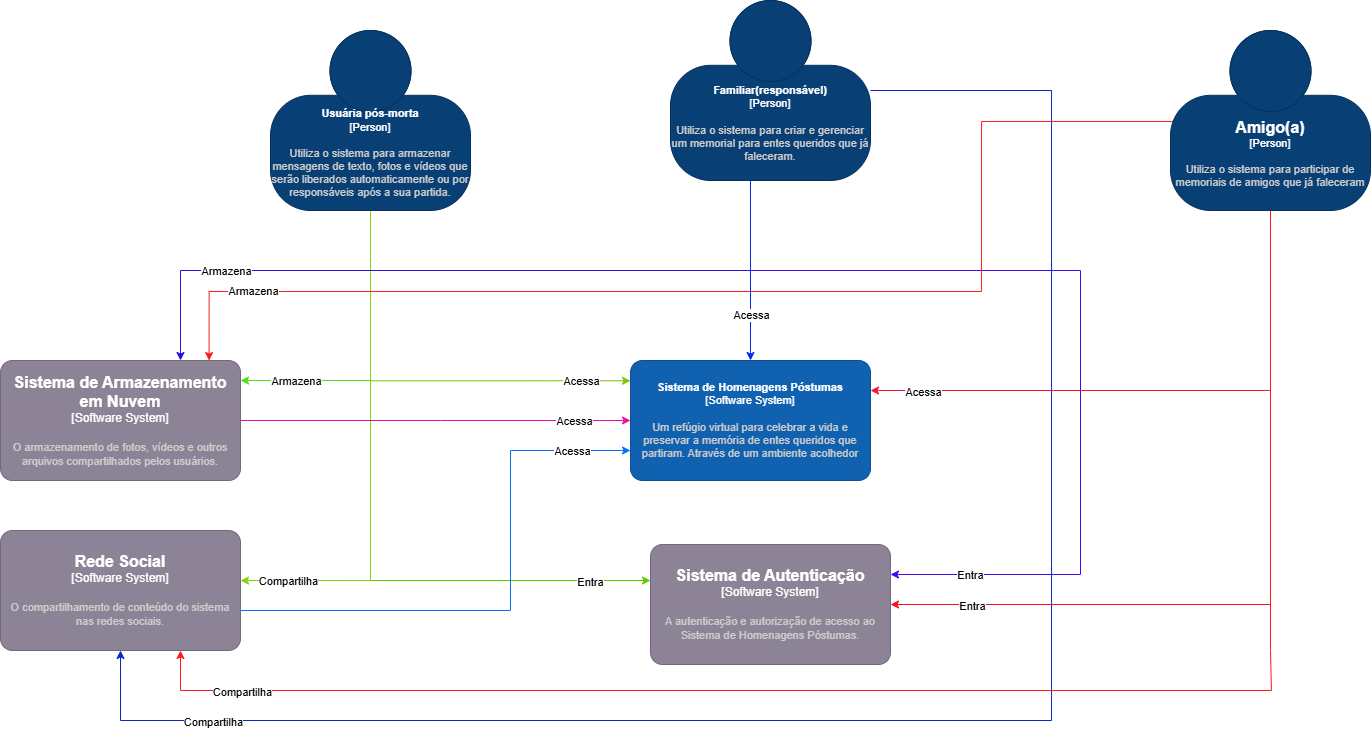

The diagram above was exported from draw.io. Its source (the exported page's mxGraphModel, read from the mxfile embedded in the PNG):
<mxGraphModel dx="2266" dy="1426" grid="1" gridSize="10" guides="1" tooltips="1" connect="1" arrows="1" fold="1" page="1" pageScale="1" pageWidth="1169" pageHeight="827" math="0" shadow="0">
  <root>
    <mxCell id="0" />
    <mxCell id="1" parent="0" />
    <mxCell id="zQIbRqebnEgtnZDrvNTq-29" style="edgeStyle=orthogonalEdgeStyle;rounded=0;orthogonalLoop=1;jettySize=auto;html=1;entryX=-0.008;entryY=0.169;entryDx=0;entryDy=0;entryPerimeter=0;fillColor=#fa6800;strokeColor=#77c700;" edge="1" parent="1">
      <mxGeometry relative="1" as="geometry">
        <mxPoint x="279.99999999999994" y="250.27999999999997" as="targetPoint" />
        <mxPoint x="21.92" y="80" as="sourcePoint" />
        <Array as="points">
          <mxPoint x="20" y="80" />
          <mxPoint x="20" y="250" />
        </Array>
      </mxGeometry>
    </mxCell>
    <mxCell id="zQIbRqebnEgtnZDrvNTq-50" value="Acessa" style="edgeLabel;html=1;align=center;verticalAlign=middle;resizable=0;points=[];fontFamily=Helvetica;fontSize=11;fontColor=default;labelBackgroundColor=default;" vertex="1" connectable="0" parent="zQIbRqebnEgtnZDrvNTq-29">
      <mxGeometry x="0.7705" relative="1" as="geometry">
        <mxPoint as="offset" />
      </mxGeometry>
    </mxCell>
    <mxCell id="zQIbRqebnEgtnZDrvNTq-32" style="edgeStyle=orthogonalEdgeStyle;rounded=0;orthogonalLoop=1;jettySize=auto;html=1;fillColor=#fa6800;strokeColor=#63c700;entryX=0;entryY=0.3;entryDx=0;entryDy=0;entryPerimeter=0;" edge="1" parent="1" target="zQIbRqebnEgtnZDrvNTq-7">
      <mxGeometry relative="1" as="geometry">
        <mxPoint x="290" y="450" as="targetPoint" />
        <mxPoint x="19.999999999999773" y="80" as="sourcePoint" />
        <Array as="points">
          <mxPoint x="20" y="450" />
        </Array>
      </mxGeometry>
    </mxCell>
    <mxCell id="zQIbRqebnEgtnZDrvNTq-45" value="Entra" style="edgeLabel;html=1;align=center;verticalAlign=middle;resizable=0;points=[];fontFamily=Helvetica;fontSize=11;fontColor=default;labelBackgroundColor=default;" vertex="1" connectable="0" parent="zQIbRqebnEgtnZDrvNTq-32">
      <mxGeometry x="0.8144" y="-1" relative="1" as="geometry">
        <mxPoint as="offset" />
      </mxGeometry>
    </mxCell>
    <mxCell id="zQIbRqebnEgtnZDrvNTq-56" style="edgeStyle=orthogonalEdgeStyle;shape=connector;rounded=0;orthogonalLoop=1;jettySize=auto;html=1;strokeColor=#53de17;align=center;verticalAlign=middle;fontFamily=Helvetica;fontSize=11;fontColor=default;labelBackgroundColor=default;endArrow=classic;entryX=1;entryY=0.25;entryDx=0;entryDy=0;entryPerimeter=0;" edge="1" parent="1">
      <mxGeometry relative="1" as="geometry">
        <mxPoint x="-110" y="250" as="targetPoint" />
        <mxPoint x="20" y="70" as="sourcePoint" />
        <Array as="points">
          <mxPoint x="20" y="250" />
        </Array>
      </mxGeometry>
    </mxCell>
    <mxCell id="zQIbRqebnEgtnZDrvNTq-66" value="Armazena" style="edgeLabel;html=1;align=center;verticalAlign=middle;resizable=0;points=[];fontFamily=Helvetica;fontSize=11;fontColor=default;labelBackgroundColor=default;" vertex="1" connectable="0" parent="zQIbRqebnEgtnZDrvNTq-56">
      <mxGeometry x="0.6428" relative="1" as="geometry">
        <mxPoint as="offset" />
      </mxGeometry>
    </mxCell>
    <mxCell id="zQIbRqebnEgtnZDrvNTq-61" style="edgeStyle=orthogonalEdgeStyle;shape=connector;rounded=0;orthogonalLoop=1;jettySize=auto;html=1;strokeColor=#82d605;align=center;verticalAlign=middle;fontFamily=Helvetica;fontSize=11;fontColor=default;labelBackgroundColor=default;endArrow=classic;entryX=1;entryY=0.417;entryDx=0;entryDy=0;entryPerimeter=0;" edge="1" parent="1" source="CiiPl4a-kLzmqU_UeyBm-1" target="zQIbRqebnEgtnZDrvNTq-9">
      <mxGeometry relative="1" as="geometry">
        <mxPoint x="10" y="450" as="targetPoint" />
        <Array as="points">
          <mxPoint x="20" y="450" />
        </Array>
      </mxGeometry>
    </mxCell>
    <mxCell id="zQIbRqebnEgtnZDrvNTq-67" value="Compartilha" style="edgeLabel;html=1;align=center;verticalAlign=middle;resizable=0;points=[];fontFamily=Helvetica;fontSize=11;fontColor=default;labelBackgroundColor=default;" vertex="1" connectable="0" parent="zQIbRqebnEgtnZDrvNTq-61">
      <mxGeometry x="0.8096" relative="1" as="geometry">
        <mxPoint as="offset" />
      </mxGeometry>
    </mxCell>
    <object placeholders="1" c4Name="Usuária pós-morta" c4Type="Person" c4Description="Utiliza o sistema para armazenar mensagens de texto, fotos e vídeos que serão liberados automaticamente ou por responsáveis após a sua partida." label="&lt;font style=&quot;font-size: 11px;&quot;&gt;&lt;b style=&quot;font-size: 11px;&quot;&gt;%c4Name%&lt;/b&gt;&lt;/font&gt;&lt;div style=&quot;font-size: 11px;&quot;&gt;[%c4Type%]&lt;/div&gt;&lt;br style=&quot;font-size: 11px;&quot;&gt;&lt;div style=&quot;font-size: 11px;&quot;&gt;&lt;font style=&quot;font-size: 11px;&quot;&gt;&lt;font style=&quot;font-size: 11px;&quot; color=&quot;#cccccc&quot;&gt;%c4Description%&lt;/font&gt;&lt;/font&gt;&lt;/div&gt;" id="CiiPl4a-kLzmqU_UeyBm-1">
      <mxCell style="html=1;fontSize=11;dashed=0;whiteSpace=wrap;fillColor=#083F75;strokeColor=#06315C;fontColor=#ffffff;shape=mxgraph.c4.person2;align=center;metaEdit=1;points=[[0.5,0,0],[1,0.5,0],[1,0.75,0],[0.75,1,0],[0.5,1,0],[0.25,1,0],[0,0.75,0],[0,0.5,0]];resizable=0;fontFamily=Helvetica;" parent="1" vertex="1">
        <mxGeometry x="-80" y="-100" width="200" height="180" as="geometry" />
      </mxCell>
    </object>
    <mxCell id="zQIbRqebnEgtnZDrvNTq-33" style="edgeStyle=orthogonalEdgeStyle;rounded=0;orthogonalLoop=1;jettySize=auto;html=1;entryX=1;entryY=0.25;entryDx=0;entryDy=0;entryPerimeter=0;fontColor=#00FF00;labelBackgroundColor=#00FF00;labelBorderColor=#00FF00;textShadow=1;fillColor=#6a00ff;strokeColor=#4606f4;" edge="1" parent="1" source="zQIbRqebnEgtnZDrvNTq-1" target="zQIbRqebnEgtnZDrvNTq-7">
      <mxGeometry relative="1" as="geometry">
        <mxPoint x="730" y="480" as="targetPoint" />
        <Array as="points">
          <mxPoint x="400" y="140" />
          <mxPoint x="730" y="140" />
          <mxPoint x="730" y="444" />
        </Array>
      </mxGeometry>
    </mxCell>
    <mxCell id="zQIbRqebnEgtnZDrvNTq-46" value="Entra" style="edgeLabel;html=1;align=center;verticalAlign=middle;resizable=0;points=[];fontFamily=Helvetica;fontSize=11;fontColor=default;labelBackgroundColor=default;" vertex="1" connectable="0" parent="zQIbRqebnEgtnZDrvNTq-33">
      <mxGeometry x="0.8259" relative="1" as="geometry">
        <mxPoint as="offset" />
      </mxGeometry>
    </mxCell>
    <mxCell id="zQIbRqebnEgtnZDrvNTq-57" style="edgeStyle=orthogonalEdgeStyle;shape=connector;rounded=0;orthogonalLoop=1;jettySize=auto;html=1;strokeColor=#270ee1;align=center;verticalAlign=middle;fontFamily=Helvetica;fontSize=11;fontColor=default;labelBackgroundColor=default;endArrow=classic;entryX=0.75;entryY=0;entryDx=0;entryDy=0;entryPerimeter=0;" edge="1" parent="1" source="zQIbRqebnEgtnZDrvNTq-1" target="zQIbRqebnEgtnZDrvNTq-8">
      <mxGeometry relative="1" as="geometry">
        <mxPoint x="-40" y="200" as="targetPoint" />
        <Array as="points">
          <mxPoint x="400" y="140" />
          <mxPoint x="-170" y="140" />
        </Array>
      </mxGeometry>
    </mxCell>
    <mxCell id="zQIbRqebnEgtnZDrvNTq-64" value="Armazena" style="edgeLabel;html=1;align=center;verticalAlign=middle;resizable=0;points=[];fontFamily=Helvetica;fontSize=11;fontColor=default;labelBackgroundColor=default;" vertex="1" connectable="0" parent="zQIbRqebnEgtnZDrvNTq-57">
      <mxGeometry x="0.6383" relative="1" as="geometry">
        <mxPoint as="offset" />
      </mxGeometry>
    </mxCell>
    <mxCell id="zQIbRqebnEgtnZDrvNTq-62" style="edgeStyle=orthogonalEdgeStyle;shape=connector;rounded=0;orthogonalLoop=1;jettySize=auto;html=1;strokeColor=#0827c4;align=center;verticalAlign=middle;fontFamily=Helvetica;fontSize=11;fontColor=default;labelBackgroundColor=default;endArrow=classic;" edge="1" parent="1" source="zQIbRqebnEgtnZDrvNTq-1" target="zQIbRqebnEgtnZDrvNTq-9">
      <mxGeometry relative="1" as="geometry">
        <mxPoint x="-250" y="560" as="targetPoint" />
        <Array as="points">
          <mxPoint x="701" y="-40" />
          <mxPoint x="701" y="590" />
          <mxPoint x="-230" y="590" />
        </Array>
      </mxGeometry>
    </mxCell>
    <mxCell id="zQIbRqebnEgtnZDrvNTq-69" value="Compartilha" style="edgeLabel;html=1;align=center;verticalAlign=middle;resizable=0;points=[];fontFamily=Helvetica;fontSize=11;fontColor=default;labelBackgroundColor=default;" vertex="1" connectable="0" parent="zQIbRqebnEgtnZDrvNTq-62">
      <mxGeometry x="0.8205" y="1" relative="1" as="geometry">
        <mxPoint as="offset" />
      </mxGeometry>
    </mxCell>
    <object placeholders="1" c4Name="Familiar(responsável)" c4Type="Person" c4Description="Utiliza o sistema para criar e gerenciar um memorial para entes queridos que já faleceram." label="&lt;font style=&quot;font-size: 11px;&quot;&gt;&lt;b style=&quot;font-size: 11px;&quot;&gt;%c4Name%&lt;/b&gt;&lt;/font&gt;&lt;div style=&quot;font-size: 11px;&quot;&gt;[%c4Type%]&lt;/div&gt;&lt;br style=&quot;font-size: 11px;&quot;&gt;&lt;div style=&quot;font-size: 11px;&quot;&gt;&lt;font style=&quot;font-size: 11px;&quot;&gt;&lt;font style=&quot;font-size: 11px;&quot; color=&quot;#cccccc&quot;&gt;%c4Description%&lt;/font&gt;&lt;/font&gt;&lt;/div&gt;" id="zQIbRqebnEgtnZDrvNTq-1">
      <mxCell style="html=1;fontSize=11;dashed=0;whiteSpace=wrap;fillColor=#083F75;strokeColor=#06315C;fontColor=#ffffff;shape=mxgraph.c4.person2;align=center;metaEdit=1;points=[[0.5,0,0],[1,0.5,0],[1,0.75,0],[0.75,1,0],[0.5,1,0],[0.25,1,0],[0,0.75,0],[0,0.5,0]];resizable=0;fontFamily=Helvetica;" vertex="1" parent="1">
        <mxGeometry x="320" y="-130" width="200" height="180" as="geometry" />
      </mxCell>
    </object>
    <mxCell id="zQIbRqebnEgtnZDrvNTq-31" style="edgeStyle=orthogonalEdgeStyle;rounded=0;orthogonalLoop=1;jettySize=auto;html=1;entryX=1;entryY=0.25;entryDx=0;entryDy=0;entryPerimeter=0;fillColor=#60a917;strokeColor=#F3162C;" edge="1" parent="1" source="zQIbRqebnEgtnZDrvNTq-4" target="zQIbRqebnEgtnZDrvNTq-6">
      <mxGeometry relative="1" as="geometry">
        <mxPoint x="580" y="270" as="targetPoint" />
        <Array as="points">
          <mxPoint x="920" y="260" />
        </Array>
      </mxGeometry>
    </mxCell>
    <mxCell id="zQIbRqebnEgtnZDrvNTq-48" value="Acessa" style="edgeLabel;html=1;align=center;verticalAlign=middle;resizable=0;points=[];fontFamily=Helvetica;fontSize=11;fontColor=default;labelBackgroundColor=default;" vertex="1" connectable="0" parent="zQIbRqebnEgtnZDrvNTq-31">
      <mxGeometry x="0.8185" y="1" relative="1" as="geometry">
        <mxPoint as="offset" />
      </mxGeometry>
    </mxCell>
    <mxCell id="zQIbRqebnEgtnZDrvNTq-34" style="edgeStyle=orthogonalEdgeStyle;rounded=0;orthogonalLoop=1;jettySize=auto;html=1;entryX=1;entryY=0.5;entryDx=0;entryDy=0;entryPerimeter=0;fillColor=#60a917;strokeColor=#ff0f1b;" edge="1" parent="1" source="zQIbRqebnEgtnZDrvNTq-4" target="zQIbRqebnEgtnZDrvNTq-7">
      <mxGeometry relative="1" as="geometry">
        <mxPoint x="770" y="510" as="targetPoint" />
        <Array as="points">
          <mxPoint x="920" y="474" />
        </Array>
      </mxGeometry>
    </mxCell>
    <mxCell id="zQIbRqebnEgtnZDrvNTq-47" value="Entra" style="edgeLabel;html=1;align=center;verticalAlign=middle;resizable=0;points=[];fontFamily=Helvetica;fontSize=11;fontColor=default;labelBackgroundColor=default;" vertex="1" connectable="0" parent="zQIbRqebnEgtnZDrvNTq-34">
      <mxGeometry x="0.7908" y="1" relative="1" as="geometry">
        <mxPoint as="offset" />
      </mxGeometry>
    </mxCell>
    <mxCell id="zQIbRqebnEgtnZDrvNTq-58" style="edgeStyle=orthogonalEdgeStyle;shape=connector;rounded=0;orthogonalLoop=1;jettySize=auto;html=1;strokeColor=#f91a1a;align=center;verticalAlign=middle;fontFamily=Helvetica;fontSize=11;fontColor=default;labelBackgroundColor=default;endArrow=classic;entryX=0.869;entryY=-0.009;entryDx=0;entryDy=0;entryPerimeter=0;exitX=0.016;exitY=0.498;exitDx=0;exitDy=0;exitPerimeter=0;" edge="1" parent="1" source="zQIbRqebnEgtnZDrvNTq-4">
      <mxGeometry relative="1" as="geometry">
        <mxPoint x="-141.43999999999983" y="230.00000000000009" as="targetPoint" />
        <mxPoint x="820" y="-8.92" as="sourcePoint" />
        <Array as="points">
          <mxPoint x="823" y="-9" />
          <mxPoint x="631" y="-9" />
          <mxPoint x="631" y="161" />
          <mxPoint x="-141" y="161" />
        </Array>
      </mxGeometry>
    </mxCell>
    <mxCell id="zQIbRqebnEgtnZDrvNTq-65" value="Armazena" style="edgeLabel;html=1;align=center;verticalAlign=middle;resizable=0;points=[];fontFamily=Helvetica;fontSize=11;fontColor=default;labelBackgroundColor=default;" vertex="1" connectable="0" parent="zQIbRqebnEgtnZDrvNTq-58">
      <mxGeometry x="0.8124" relative="1" as="geometry">
        <mxPoint as="offset" />
      </mxGeometry>
    </mxCell>
    <mxCell id="zQIbRqebnEgtnZDrvNTq-59" style="edgeStyle=orthogonalEdgeStyle;shape=connector;rounded=0;orthogonalLoop=1;jettySize=auto;html=1;strokeColor=#ff1a1a;align=center;verticalAlign=middle;fontFamily=Helvetica;fontSize=11;fontColor=default;labelBackgroundColor=default;endArrow=classic;entryX=0.75;entryY=1;entryDx=0;entryDy=0;entryPerimeter=0;" edge="1" parent="1" source="zQIbRqebnEgtnZDrvNTq-4" target="zQIbRqebnEgtnZDrvNTq-9">
      <mxGeometry relative="1" as="geometry">
        <mxPoint x="-230" y="550" as="targetPoint" />
        <Array as="points">
          <mxPoint x="920" y="520" />
          <mxPoint x="921" y="520" />
          <mxPoint x="921" y="560" />
          <mxPoint x="-170" y="560" />
        </Array>
      </mxGeometry>
    </mxCell>
    <mxCell id="zQIbRqebnEgtnZDrvNTq-68" value="Compartilha" style="edgeLabel;html=1;align=center;verticalAlign=middle;resizable=0;points=[];fontFamily=Helvetica;fontSize=11;fontColor=default;labelBackgroundColor=default;" vertex="1" connectable="0" parent="zQIbRqebnEgtnZDrvNTq-59">
      <mxGeometry x="0.8746" y="1" relative="1" as="geometry">
        <mxPoint as="offset" />
      </mxGeometry>
    </mxCell>
    <object placeholders="1" c4Name="Amigo(a)" c4Type="Person" c4Description="Utiliza o sistema para participar de memoriais de amigos que já faleceram" label="&lt;font style=&quot;font-size: 16px&quot;&gt;&lt;b&gt;%c4Name%&lt;/b&gt;&lt;/font&gt;&lt;div&gt;[%c4Type%]&lt;/div&gt;&lt;br&gt;&lt;div&gt;&lt;font style=&quot;font-size: 11px&quot;&gt;&lt;font color=&quot;#cccccc&quot;&gt;%c4Description%&lt;/font&gt;&lt;/font&gt;&lt;/div&gt;" id="zQIbRqebnEgtnZDrvNTq-4">
      <mxCell style="html=1;fontSize=11;dashed=0;whiteSpace=wrap;fillColor=#083F75;strokeColor=#06315C;fontColor=#ffffff;shape=mxgraph.c4.person2;align=center;metaEdit=1;points=[[0.5,0,0],[1,0.5,0],[1,0.75,0],[0.75,1,0],[0.5,1,0],[0.25,1,0],[0,0.75,0],[0,0.5,0]];resizable=0;fontFamily=Helvetica;" vertex="1" parent="1">
        <mxGeometry x="820" y="-100" width="200" height="180" as="geometry" />
      </mxCell>
    </object>
    <object placeholders="1" c4Name="Sistema de Homenagens Póstumas" c4Type="Software System" c4Description="Um refúgio virtual para celebrar a vida e preservar a memória de entes queridos que partiram. Através de um ambiente acolhedor" label="&lt;font style=&quot;font-size: 11px;&quot;&gt;&lt;b style=&quot;font-size: 11px;&quot;&gt;%c4Name%&lt;/b&gt;&lt;/font&gt;&lt;div style=&quot;font-size: 11px;&quot;&gt;[%c4Type%]&lt;/div&gt;&lt;br style=&quot;font-size: 11px;&quot;&gt;&lt;div style=&quot;font-size: 11px;&quot;&gt;&lt;font style=&quot;font-size: 11px;&quot;&gt;&lt;font color=&quot;#cccccc&quot; style=&quot;font-size: 11px;&quot;&gt;%c4Description%&lt;/font&gt;&lt;/font&gt;&lt;/div&gt;" id="zQIbRqebnEgtnZDrvNTq-6">
      <mxCell style="rounded=1;whiteSpace=wrap;html=1;labelBackgroundColor=none;fillColor=#1061B0;fontColor=#ffffff;align=center;arcSize=10;strokeColor=#0D5091;metaEdit=1;resizable=0;points=[[0.25,0,0],[0.5,0,0],[0.75,0,0],[1,0.25,0],[1,0.5,0],[1,0.75,0],[0.75,1,0],[0.5,1,0],[0.25,1,0],[0,0.75,0],[0,0.5,0],[0,0.25,0]];fontSize=11;fontFamily=Helvetica;" vertex="1" parent="1">
        <mxGeometry x="280" y="230" width="240" height="120" as="geometry" />
      </mxCell>
    </object>
    <object placeholders="1" c4Name="Sistema de Autenticação" c4Type="Software System" c4Description="A autenticação e autorização de acesso ao Sistema de Homenagens Póstumas." label="&lt;font style=&quot;font-size: 16px&quot;&gt;&lt;b&gt;%c4Name%&lt;/b&gt;&lt;/font&gt;&lt;div&gt;[%c4Type%]&lt;/div&gt;&lt;br&gt;&lt;div&gt;&lt;font style=&quot;font-size: 11px&quot;&gt;&lt;font color=&quot;#cccccc&quot;&gt;%c4Description%&lt;/font&gt;&lt;/div&gt;" id="zQIbRqebnEgtnZDrvNTq-7">
      <mxCell style="rounded=1;whiteSpace=wrap;html=1;labelBackgroundColor=none;fillColor=#8C8496;fontColor=#ffffff;align=center;arcSize=10;strokeColor=#736782;metaEdit=1;resizable=0;points=[[0.25,0,0],[0.5,0,0],[0.75,0,0],[1,0.25,0],[1,0.5,0],[1,0.75,0],[0.75,1,0],[0.5,1,0],[0.25,1,0],[0,0.75,0],[0,0.5,0],[0,0.25,0]];" vertex="1" parent="1">
        <mxGeometry x="300" y="414" width="240" height="120" as="geometry" />
      </mxCell>
    </object>
    <object placeholders="1" c4Name="Sistema de Armazenamento em Nuvem" c4Type="Software System" c4Description="O armazenamento de fotos, vídeos e outros arquivos compartilhados pelos usuários." label="&lt;font style=&quot;font-size: 16px&quot;&gt;&lt;b&gt;%c4Name%&lt;/b&gt;&lt;/font&gt;&lt;div&gt;[%c4Type%]&lt;/div&gt;&lt;br&gt;&lt;div&gt;&lt;font style=&quot;font-size: 11px&quot;&gt;&lt;font color=&quot;#cccccc&quot;&gt;%c4Description%&lt;/font&gt;&lt;/div&gt;" id="zQIbRqebnEgtnZDrvNTq-8">
      <mxCell style="rounded=1;whiteSpace=wrap;html=1;labelBackgroundColor=none;fillColor=#8C8496;fontColor=#ffffff;align=center;arcSize=10;strokeColor=#736782;metaEdit=1;resizable=0;points=[[0.25,0,0],[0.5,0,0],[0.75,0,0],[1,0.25,0],[1,0.5,0],[1,0.75,0],[0.75,1,0],[0.5,1,0],[0.25,1,0],[0,0.75,0],[0,0.5,0],[0,0.25,0]];" vertex="1" parent="1">
        <mxGeometry x="-350" y="230" width="240" height="120" as="geometry" />
      </mxCell>
    </object>
    <mxCell id="zQIbRqebnEgtnZDrvNTq-38" style="edgeStyle=orthogonalEdgeStyle;rounded=0;orthogonalLoop=1;jettySize=auto;html=1;entryX=0;entryY=0.75;entryDx=0;entryDy=0;entryPerimeter=0;fillColor=#ffcccc;strokeColor=#0870f7;" edge="1" parent="1" source="zQIbRqebnEgtnZDrvNTq-9" target="zQIbRqebnEgtnZDrvNTq-6">
      <mxGeometry relative="1" as="geometry">
        <mxPoint x="200" y="300" as="targetPoint" />
        <Array as="points">
          <mxPoint x="160" y="480" />
          <mxPoint x="160" y="320" />
        </Array>
      </mxGeometry>
    </mxCell>
    <mxCell id="zQIbRqebnEgtnZDrvNTq-52" value="Acessa" style="edgeLabel;html=1;align=center;verticalAlign=middle;resizable=0;points=[];fontFamily=Helvetica;fontSize=11;fontColor=default;labelBackgroundColor=default;" vertex="1" connectable="0" parent="zQIbRqebnEgtnZDrvNTq-38">
      <mxGeometry x="0.7857" relative="1" as="geometry">
        <mxPoint as="offset" />
      </mxGeometry>
    </mxCell>
    <object placeholders="1" c4Name="Rede Social" c4Type="Software System" c4Description="O compartilhamento de conteúdo do sistema nas redes sociais." label="&lt;font style=&quot;font-size: 16px&quot;&gt;&lt;b&gt;%c4Name%&lt;/b&gt;&lt;/font&gt;&lt;div&gt;[%c4Type%]&lt;/div&gt;&lt;br&gt;&lt;div&gt;&lt;font style=&quot;font-size: 11px&quot;&gt;&lt;font color=&quot;#cccccc&quot;&gt;%c4Description%&lt;/font&gt;&lt;/div&gt;" id="zQIbRqebnEgtnZDrvNTq-9">
      <mxCell style="rounded=1;whiteSpace=wrap;html=1;labelBackgroundColor=none;fillColor=#8C8496;fontColor=#ffffff;align=center;arcSize=10;strokeColor=#736782;metaEdit=1;resizable=0;points=[[0.25,0,0],[0.5,0,0],[0.75,0,0],[1,0.25,0],[1,0.5,0],[1,0.75,0],[0.75,1,0],[0.5,1,0],[0.25,1,0],[0,0.75,0],[0,0.5,0],[0,0.25,0]];" vertex="1" parent="1">
        <mxGeometry x="-350" y="400" width="240" height="120" as="geometry" />
      </mxCell>
    </object>
    <mxCell id="zQIbRqebnEgtnZDrvNTq-30" style="edgeStyle=orthogonalEdgeStyle;rounded=0;orthogonalLoop=1;jettySize=auto;html=1;entryX=0.5;entryY=0;entryDx=0;entryDy=0;entryPerimeter=0;fillColor=#0050ef;strokeColor=#0529f5;" edge="1" parent="1" source="zQIbRqebnEgtnZDrvNTq-1" target="zQIbRqebnEgtnZDrvNTq-6">
      <mxGeometry relative="1" as="geometry">
        <mxPoint x="420" y="200" as="targetPoint" />
        <Array as="points">
          <mxPoint x="400" y="130" />
          <mxPoint x="400" y="130" />
        </Array>
      </mxGeometry>
    </mxCell>
    <mxCell id="zQIbRqebnEgtnZDrvNTq-49" value="Acessa" style="edgeLabel;html=1;align=center;verticalAlign=middle;resizable=0;points=[];fontFamily=Helvetica;fontSize=11;fontColor=default;labelBackgroundColor=default;" vertex="1" connectable="0" parent="zQIbRqebnEgtnZDrvNTq-30">
      <mxGeometry x="0.4938" relative="1" as="geometry">
        <mxPoint as="offset" />
      </mxGeometry>
    </mxCell>
    <mxCell id="zQIbRqebnEgtnZDrvNTq-37" style="edgeStyle=orthogonalEdgeStyle;rounded=0;orthogonalLoop=1;jettySize=auto;html=1;entryX=0;entryY=0.5;entryDx=0;entryDy=0;entryPerimeter=0;fillColor=#e6d0de;gradientColor=#d5739d;strokeColor=#eb0f9e;" edge="1" parent="1" source="zQIbRqebnEgtnZDrvNTq-8" target="zQIbRqebnEgtnZDrvNTq-6">
      <mxGeometry relative="1" as="geometry">
        <Array as="points">
          <mxPoint x="90" y="290" />
          <mxPoint x="90" y="290" />
        </Array>
      </mxGeometry>
    </mxCell>
    <mxCell id="zQIbRqebnEgtnZDrvNTq-51" value="Acessa" style="edgeLabel;html=1;align=center;verticalAlign=middle;resizable=0;points=[];fontFamily=Helvetica;fontSize=11;fontColor=default;labelBackgroundColor=default;" vertex="1" connectable="0" parent="zQIbRqebnEgtnZDrvNTq-37">
      <mxGeometry x="0.7108" relative="1" as="geometry">
        <mxPoint as="offset" />
      </mxGeometry>
    </mxCell>
  </root>
</mxGraphModel>